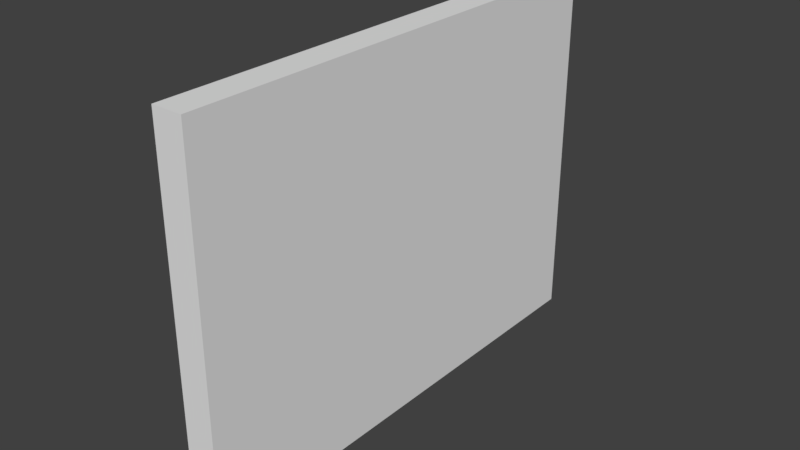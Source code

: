 # Source: SM_Wall_4x3x0.25.blend  (saved by Blender 2.78.0; exported with 4.5.12 LTS)
import bpy
from mathutils import Matrix  # noqa: F401  (used for matrix-valued properties, if any)

bpy.ops.wm.read_factory_settings(use_empty=True)
scene = bpy.context.scene
scene.name = 'Scene'

# ---- collections
col_collection_1 = bpy.data.collections.new('Collection 1'); scene.collection.children.link(col_collection_1)

# ---- world
world_world = bpy.data.worlds.new('World'); scene.world = world_world
world_world.color = (0.05088, 0.05088, 0.05088)
world_world.use_sun_shadow = False
world_world.sun_shadow_jitter_overblur = 0.0
world_world.cycles.sampling_method = 'MANUAL'

# ---- meshes
me_sm_wall_4x3x0_25 = bpy.data.meshes.new('SM_Wall_4x3x0.25')
me_sm_wall_4x3x0_25.from_pydata([(0.0, 0.0, 0.0), (0.0, 4.0, 0.0), (-3.0, 4.0, 0.0), (-3.0, 0.0, 0.0), (0.0, 0.0, 0.0), (0.0, 0.0, 0.25), (0.0, 4.0, 0.25), (-3.0, 4.0, 0.25), (-3.0, 0.0, 0.25), (0.0, 0.0, 0.25)], [], [(1, 0, 4, 3, 2), (6, 7, 8, 9, 5), (0, 1, 6, 5), (3, 4, 9, 8), (1, 2, 7, 6), (4, 0, 5, 9), (2, 3, 8, 7)])
me_sm_wall_4x3x0_25.use_remesh_preserve_volume = False
me_sm_wall_4x3x0_25.use_remesh_preserve_attributes = False
me_sm_wall_4x3x0_25.use_mirror_vertex_groups = False
me_sm_wall_4x3x0_25.update()

# ---- objects
ob_sm_wall_4x3x0_25 = bpy.data.objects.new('SM_Wall_4x3x0.25', me_sm_wall_4x3x0_25)

# ---- transforms, parenting, visibility, modifiers, constraints
ob_sm_wall_4x3x0_25.location = (0.0, 0.0, 0.0)
ob_sm_wall_4x3x0_25.rotation_euler = (-0.0, 1.571, 0.0)
ob_sm_wall_4x3x0_25.lineart.crease_threshold = 0.0

# ---- collection membership
col_collection_1.objects.link(ob_sm_wall_4x3x0_25)

# ---- scene / render settings (as saved in the file)
scene.frame_start = 1; scene.frame_end = 250; scene.frame_set(1)
scene.render.engine = 'CYCLES'
scene.render.resolution_percentage = 50
scene.render.dither_intensity = 0.0
scene.cycles.use_denoising = False
scene.cycles.samples = 128
scene.cycles.sampling_pattern = 'TABULATED_SOBOL'
scene.cycles.light_sampling_threshold = 0.0
scene.cycles.use_adaptive_sampling = False
scene.cycles.use_light_tree = False
scene.cycles.blur_glossy = 0.0
scene.cycles.sample_clamp_indirect = 0.0
scene.view_settings.view_transform = 'Standard'
bpy.context.view_layer.update()

# ---- added for rendering (the .blend has no active camera and no usable light): camera, sun
cam_auto = bpy.data.cameras.new('AutoCamera')
cam_auto.lens = 50.0
cam_auto.sensor_width = 36.0
cam_auto.clip_end = 1000.0
ob_auto_camera = bpy.data.objects.new('AutoCamera', cam_auto)
scene.collection.objects.link(ob_auto_camera)
ob_auto_camera.location = (4.7569, -3.55828, 5.20552)
ob_auto_camera.rotation_euler = (1.09748, -7.21219e-08, 0.694738)
scene.camera = ob_auto_camera
light_auto_sun = bpy.data.lights.new('AutoSun', 'SUN')
light_auto_sun.energy = 3.0
light_auto_sun.angle = 0.0523599
ob_auto_sun = bpy.data.objects.new('AutoSun', light_auto_sun)
scene.collection.objects.link(ob_auto_sun)
ob_auto_sun.rotation_euler = (0.872665, 0.174533, 0.523599)
bpy.context.view_layer.update()
